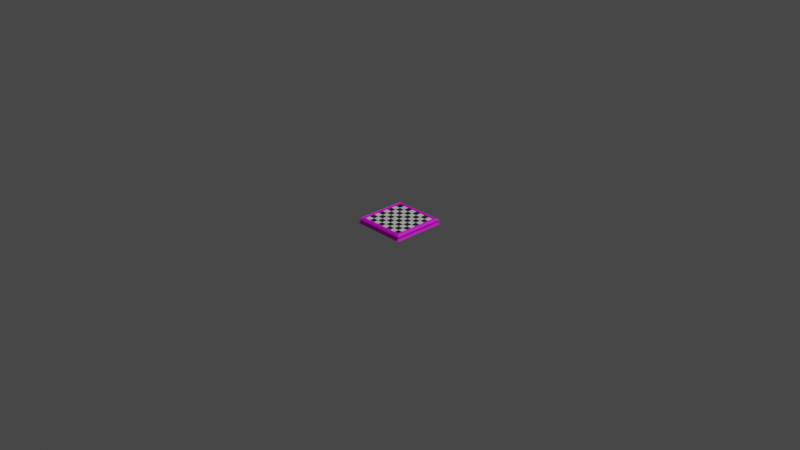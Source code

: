 # Source: board_v001.blend  (saved by Blender 3.0.42; exported with 4.5.12 LTS)
import bpy
from mathutils import Matrix  # noqa: F401  (used for matrix-valued properties, if any)

bpy.ops.wm.read_factory_settings(use_empty=True)
scene = bpy.context.scene
scene.name = 'Scene'

# ---- collections
col_collection = bpy.data.collections.new('Collection'); scene.collection.children.link(col_collection)

# ---- images (referenced by path relative to the original .blend; pixels are not part of the script)
import os
ASSET_DIR = os.environ.get("B2B_ASSET_DIR", "")  # directory of the original .blend (textures are referenced by path, not embedded)
HERE = os.path.dirname(os.path.abspath(__file__))  # packed textures are extracted next to this script under _unpacked/

def load_image(name, relpath, width, height, colorspace="sRGB"):
    """Load a texture the original file referenced (path relative to the .blend, or extracted next to this script)."""
    p = next((c for c in (os.path.join(HERE, relpath), os.path.join(ASSET_DIR, relpath)) if relpath and os.path.exists(c)), "")
    if p:
        img = bpy.data.images.load(p, check_existing=True)
        img.name = name
    else:  # same state as the original file: an image datablock whose file is absent (Cycles renders it pink)
        img = bpy.data.images.new(name, width, height)
        img.source = "FILE"
        img.filepath = "//" + (relpath or name)
    img.colorspace_settings.name = colorspace
    return img
img_brazilian_rosewood_pxr128_tif = load_image('Brazilian_rosewood_pxr128.tif', 'Brazilian_rosewood_pxr128.tif', 1024, 1024, 'sRGB')

# ---- materials (node trees are filled in below, after node groups)
mat_black_square = bpy.data.materials.new('Black Square')
mat_black_square.alpha_threshold = 0.0
mat_black_square.use_transparent_shadow = False
mat_black_square.line_color = (0.0, 0.0, 0.0, 1.0)
mat_white_squares = bpy.data.materials.new('White Squares')
mat_white_squares.use_transparent_shadow = False
mat_wood = bpy.data.materials.new('Wood')
mat_wood.use_transparent_shadow = False

# ---- material node trees
mat_black_square.use_nodes = True; mat_black_square.node_tree.nodes.clear()
_N = mat_black_square.node_tree.nodes; _L = mat_black_square.node_tree.links
n0 = _N.new('ShaderNodeOutputMaterial'); n0.name = 'Material Output'; n0.location = (300, 300)
n1 = _N.new('ShaderNodeBsdfPrincipled'); n1.name = 'Principled BSDF'; n1.location = (10, 300)
n1.distribution = 'GGX'
n1.subsurface_method = 'BURLEY'
n1.inputs[0].default_value = (0.01607, 0.01607, 0.01607, 1.0)
n1.inputs[2].default_value = 0.4
n1.inputs[3].default_value = 1.45
n1.inputs[27].default_value = (0.0, 0.0, 0.0, 1.0)
n1.inputs[28].default_value = 1.0
_L.new(n1.outputs[0], n0.inputs[0])
n0.is_active_output = True
mat_white_squares.use_nodes = True; mat_white_squares.node_tree.nodes.clear()
_N = mat_white_squares.node_tree.nodes; _L = mat_white_squares.node_tree.links
n0 = _N.new('ShaderNodeOutputMaterial'); n0.name = 'Material Output'; n0.location = (300, 300)
n1 = _N.new('ShaderNodeBsdfPrincipled'); n1.name = 'Principled BSDF'; n1.location = (10, 300)
n1.distribution = 'GGX'
n1.subsurface_method = 'BURLEY'
n1.inputs[3].default_value = 1.45
n1.inputs[27].default_value = (0.0, 0.0, 0.0, 1.0)
n1.inputs[28].default_value = 1.0
_L.new(n1.outputs[0], n0.inputs[0])
n0.is_active_output = True
mat_wood.use_nodes = True; mat_wood.node_tree.nodes.clear()
_N = mat_wood.node_tree.nodes; _L = mat_wood.node_tree.links
n0 = _N.new('ShaderNodeOutputMaterial'); n0.name = 'Material Output'; n0.location = (300, 300)
n1 = _N.new('ShaderNodeBsdfPrincipled'); n1.name = 'Principled BSDF'; n1.location = (10, 300)
n1.distribution = 'GGX'
n1.subsurface_method = 'BURLEY'
n1.inputs[3].default_value = 1.45
n1.inputs[27].default_value = (0.0, 0.0, 0.0, 1.0)
n1.inputs[28].default_value = 1.0
n2 = _N.new('ShaderNodeTexImage'); n2.name = 'Image Texture'; n2.location = (-280, 275)
n2.image = img_brazilian_rosewood_pxr128_tif
n2.projection = 'BOX'
n3 = _N.new('ShaderNodeTexCoord'); n3.name = 'Texture Coordinate'; n3.location = (-470, 300)
_L.new(n1.outputs[0], n0.inputs[0])
_L.new(n2.outputs[0], n1.inputs[0])
_L.new(n3.outputs[0], n2.inputs[0])
n0.is_active_output = True

# ---- world
world_world = bpy.data.worlds.new('World'); scene.world = world_world
world_world.use_nodes = True; world_world.node_tree.nodes.clear()
_N = world_world.node_tree.nodes; _L = world_world.node_tree.links
n0 = _N.new('ShaderNodeOutputWorld'); n0.name = 'World Output'; n0.location = (300, 300)
n1 = _N.new('ShaderNodeBackground'); n1.name = 'Background'; n1.location = (10, 300)
n1.inputs[0].default_value = (0.05088, 0.05088, 0.05088, 1.0)
_L.new(n1.outputs[0], n0.inputs[0])
n0.is_active_output = True
world_world.color = (0.05088, 0.05088, 0.05088)
world_world.use_sun_shadow = False
world_world.sun_shadow_jitter_overblur = 0.0

# ---- cameras
cam_camera = bpy.data.cameras.new('Camera')
cam_camera.clip_end = 100.0
cam_camera.ortho_scale = 7.314

# ---- lights
light_light = bpy.data.lights.new('Light', 'POINT')
light_light.transmission_factor = 0.0
light_light.energy = 1000.0
light_light.shadow_soft_size = 0.1
light_light.shadow_maximum_resolution = 0.006
light_light.use_absolute_resolution = True

# ---- meshes
me_chess_board = bpy.data.meshes.new('Chess Board')
me_chess_board.from_pydata([(-0.24, -0.24, 0.0), (-0.18, -0.24, 0.0), (-0.12, -0.24, 0.0), (-0.24, -0.18, 0.0), (-0.18, -0.18, 0.0), (-0.12, -0.18, 0.0), (-0.24, -0.12, 0.0), (-0.18, -0.12, 0.0), (-0.12, -0.12, 0.0), (-0.24, -0.12, 0.0), (-0.18, -0.12, 0.0), (-0.12, -0.12, 0.0), (-0.24, -0.06, 0.0), (-0.18, -0.06, 0.0), (-0.12, -0.06, 0.0), (-0.24, -2.561e-08, 0.0), (-0.18, -2.561e-08, 0.0), (-0.12, -2.561e-08, 0.0), (-0.24, -2.561e-08, 0.0), (-0.18, -2.561e-08, 0.0), (-0.12, -2.561e-08, 0.0), (-0.24, 0.06, 0.0), (-0.18, 0.06, 0.0), (-0.12, 0.06, 0.0), (-0.24, 0.12, 0.0), (-0.18, 0.12, 0.0), (-0.12, 0.12, 0.0), (-0.24, 0.12, 0.0), (-0.18, 0.12, 0.0), (-0.12, 0.12, 0.0), (-0.24, 0.18, 0.0), (-0.18, 0.18, 0.0), (-0.12, 0.18, 0.0), (-0.24, 0.24, 0.0), (-0.18, 0.24, 0.0), (-0.12, 0.24, 0.0), (-0.12, -0.24, 0.0), (-0.06, -0.24, 0.0), (6.881e-09, -0.24, 0.0), (-0.12, -0.18, 0.0), (-0.06, -0.18, 0.0), (6.881e-09, -0.18, 0.0), (-0.12, -0.12, 0.0), (-0.06, -0.12, 0.0), (6.881e-09, -0.12, 0.0), (-0.12, -0.12, 0.0), (-0.06, -0.12, 0.0), (6.881e-09, -0.12, 0.0), (-0.12, -0.06, 0.0), (-0.06, -0.06, 0.0), (6.881e-09, -0.06, 0.0), (-0.12, -2.561e-08, 0.0), (-0.06, -2.561e-08, 0.0), (6.881e-09, -2.561e-08, 0.0), (-0.12, -2.561e-08, 0.0), (-0.06, -2.561e-08, 0.0), (6.881e-09, -2.561e-08, 0.0), (-0.12, 0.06, 0.0), (-0.06, 0.06, 0.0), (6.881e-09, 0.06, 0.0), (-0.12, 0.12, 0.0), (-0.06, 0.12, 0.0), (6.881e-09, 0.12, 0.0), (-0.12, 0.12, 0.0), (-0.06, 0.12, 0.0), (6.881e-09, 0.12, 0.0), (-0.12, 0.18, 0.0), (-0.06, 0.18, 0.0), (6.881e-09, 0.18, 0.0), (-0.12, 0.24, 0.0), (-0.06, 0.24, 0.0), (6.881e-09, 0.24, 0.0), (6.881e-09, -0.24, 0.0), (0.06, -0.24, 0.0), (0.12, -0.24, 0.0), (6.881e-09, -0.18, 0.0), (0.06, -0.18, 0.0), (0.12, -0.18, 0.0), (6.881e-09, -0.12, 0.0), (0.06, -0.12, 0.0), (0.12, -0.12, 0.0), (6.881e-09, -0.12, 0.0), (0.06, -0.12, 0.0), (0.12, -0.12, 0.0), (6.881e-09, -0.06, 0.0), (0.06, -0.06, 0.0), (0.12, -0.06, 0.0), (6.881e-09, -2.561e-08, 0.0), (0.06, -2.561e-08, 0.0), (0.12, -2.561e-08, 0.0), (6.881e-09, -2.561e-08, 0.0), (0.06, -2.561e-08, 0.0), (0.12, -2.561e-08, 0.0), (6.881e-09, 0.06, 0.0), (0.06, 0.06, 0.0), (0.12, 0.06, 0.0), (6.881e-09, 0.12, 0.0), (0.06, 0.12, 0.0), (0.12, 0.12, 0.0), (6.881e-09, 0.12, 0.0), (0.06, 0.12, 0.0), (0.12, 0.12, 0.0), (6.881e-09, 0.18, 0.0), (0.06, 0.18, 0.0), (0.12, 0.18, 0.0), (6.881e-09, 0.24, 0.0), (0.06, 0.24, 0.0), (0.12, 0.24, 0.0), (0.12, -0.24, 0.0), (0.18, -0.24, 0.0), (0.24, -0.24, 0.0), (0.12, -0.18, 0.0), (0.18, -0.18, 0.0), (0.24, -0.18, 0.0), (0.12, -0.12, 0.0), (0.18, -0.12, 0.0), (0.24, -0.12, 0.0), (0.12, -0.12, 0.0), (0.18, -0.12, 0.0), (0.24, -0.12, 0.0), (0.12, -0.06, 0.0), (0.18, -0.06, 0.0), (0.24, -0.06, 0.0), (0.12, -2.561e-08, 0.0), (0.18, -2.561e-08, 0.0), (0.24, -2.561e-08, 0.0), (0.12, -2.561e-08, 0.0), (0.18, -2.561e-08, 0.0), (0.24, -2.561e-08, 0.0), (0.12, 0.06, 0.0), (0.18, 0.06, 0.0), (0.24, 0.06, 0.0), (0.12, 0.12, 0.0), (0.18, 0.12, 0.0), (0.24, 0.12, 0.0), (0.12, 0.12, 0.0), (0.18, 0.12, 0.0), (0.24, 0.12, 0.0), (0.12, 0.18, 0.0), (0.18, 0.18, 0.0), (0.24, 0.18, 0.0), (0.12, 0.24, 0.0), (0.18, 0.24, 0.0), (0.24, 0.24, 0.0)], [], [(0, 1, 4, 3), (1, 2, 5, 4), (3, 4, 7, 6), (4, 5, 8, 7), (9, 10, 13, 12), (10, 11, 14, 13), (12, 13, 16, 15), (13, 14, 17, 16), (18, 19, 22, 21), (19, 20, 23, 22), (21, 22, 25, 24), (22, 23, 26, 25), (27, 28, 31, 30), (28, 29, 32, 31), (30, 31, 34, 33), (31, 32, 35, 34), (36, 37, 40, 39), (37, 38, 41, 40), (39, 40, 43, 42), (40, 41, 44, 43), (45, 46, 49, 48), (46, 47, 50, 49), (48, 49, 52, 51), (49, 50, 53, 52), (54, 55, 58, 57), (55, 56, 59, 58), (57, 58, 61, 60), (58, 59, 62, 61), (63, 64, 67, 66), (64, 65, 68, 67), (66, 67, 70, 69), (67, 68, 71, 70), (72, 73, 76, 75), (73, 74, 77, 76), (75, 76, 79, 78), (76, 77, 80, 79), (81, 82, 85, 84), (82, 83, 86, 85), (84, 85, 88, 87), (85, 86, 89, 88), (90, 91, 94, 93), (91, 92, 95, 94), (93, 94, 97, 96), (94, 95, 98, 97), (99, 100, 103, 102), (100, 101, 104, 103), (102, 103, 106, 105), (103, 104, 107, 106), (108, 109, 112, 111), (109, 110, 113, 112), (111, 112, 115, 114), (112, 113, 116, 115), (117, 118, 121, 120), (118, 119, 122, 121), (120, 121, 124, 123), (121, 122, 125, 124), (126, 127, 130, 129), (127, 128, 131, 130), (129, 130, 133, 132), (130, 131, 134, 133), (135, 136, 139, 138), (136, 137, 140, 139), (138, 139, 142, 141), (139, 140, 143, 142)])
me_chess_board.polygons.foreach_set('material_index', [1, 0, 0, 1, 1, 0, 0, 1, 1, 0, 0, 1, 1, 0, 0, 1, 1, 0, 0, 1, 1, 0, 0, 1, 1, 0, 0, 1, 1, 0, 0, 1, 1, 0, 0, 1, 1, 0, 0, 1, 1, 0, 0, 1, 1, 0, 0, 1, 1, 0, 0, 1, 1, 0, 0, 1, 1, 0, 0, 1, 1, 0, 0, 1])
_uv = me_chess_board.uv_layers.new(name='UVMap')
_uv.uv.foreach_set('vector', [0.0, 0.0, 0.5, 0.0, 0.5, 0.5, 0.0, 0.5, 0.5, 0.0, 1.0, 0.0, 1.0, 0.5, 0.5, 0.5, 0.0, 0.5, 0.5, 0.5, 0.5, 1.0, 0.0, 1.0, 0.5, 0.5, 1.0, 0.5, 1.0, 1.0, 0.5, 1.0, 0.0, 0.0, 0.5, 0.0, 0.5, 0.5, 0.0, 0.5, 0.5, 0.0, 1.0, 0.0, 1.0, 0.5, 0.5, 0.5, 0.0, 0.5, 0.5, 0.5, 0.5, 1.0, 0.0, 1.0, 0.5, 0.5, 1.0, 0.5, 1.0, 1.0, 0.5, 1.0, 0.0, 0.0, 0.5, 0.0, 0.5, 0.5, 0.0, 0.5, 0.5, 0.0, 1.0, 0.0, 1.0, 0.5, 0.5, 0.5, 0.0, 0.5, 0.5, 0.5, 0.5, 1.0, 0.0, 1.0, 0.5, 0.5, 1.0, 0.5, 1.0, 1.0, 0.5, 1.0, 0.0, 0.0, 0.5, 0.0, 0.5, 0.5, 0.0, 0.5, 0.5, 0.0, 1.0, 0.0, 1.0, 0.5, 0.5, 0.5, 0.0, 0.5, 0.5, 0.5, 0.5, 1.0, 0.0, 1.0, 0.5, 0.5, 1.0, 0.5, 1.0, 1.0, 0.5, 1.0, 0.0, 0.0, 0.5, 0.0, 0.5, 0.5, 0.0, 0.5, 0.5, 0.0, 1.0, 0.0, 1.0, 0.5, 0.5, 0.5, 0.0, 0.5, 0.5, 0.5, 0.5, 1.0, 0.0, 1.0, 0.5, 0.5, 1.0, 0.5, 1.0, 1.0, 0.5, 1.0, 0.0, 0.0, 0.5, 0.0, 0.5, 0.5, 0.0, 0.5, 0.5, 0.0, 1.0, 0.0, 1.0, 0.5, 0.5, 0.5, 0.0, 0.5, 0.5, 0.5, 0.5, 1.0, 0.0, 1.0, 0.5, 0.5, 1.0, 0.5, 1.0, 1.0, 0.5, 1.0, 0.0, 0.0, 0.5, 0.0, 0.5, 0.5, 0.0, 0.5, 0.5, 0.0, 1.0, 0.0, 1.0, 0.5, 0.5, 0.5, 0.0, 0.5, 0.5, 0.5, 0.5, 1.0, 0.0, 1.0, 0.5, 0.5, 1.0, 0.5, 1.0, 1.0, 0.5, 1.0, 0.0, 0.0, 0.5, 0.0, 0.5, 0.5, 0.0, 0.5, 0.5, 0.0, 1.0, 0.0, 1.0, 0.5, 0.5, 0.5, 0.0, 0.5, 0.5, 0.5, 0.5, 1.0, 0.0, 1.0, 0.5, 0.5, 1.0, 0.5, 1.0, 1.0, 0.5, 1.0, 0.0, 0.0, 0.5, 0.0, 0.5, 0.5, 0.0, 0.5, 0.5, 0.0, 1.0, 0.0, 1.0, 0.5, 0.5, 0.5, 0.0, 0.5, 0.5, 0.5, 0.5, 1.0, 0.0, 1.0, 0.5, 0.5, 1.0, 0.5, 1.0, 1.0, 0.5, 1.0, 0.0, 0.0, 0.5, 0.0, 0.5, 0.5, 0.0, 0.5, 0.5, 0.0, 1.0, 0.0, 1.0, 0.5, 0.5, 0.5, 0.0, 0.5, 0.5, 0.5, 0.5, 1.0, 0.0, 1.0, 0.5, 0.5, 1.0, 0.5, 1.0, 1.0, 0.5, 1.0, 0.0, 0.0, 0.5, 0.0, 0.5, 0.5, 0.0, 0.5, 0.5, 0.0, 1.0, 0.0, 1.0, 0.5, 0.5, 0.5, 0.0, 0.5, 0.5, 0.5, 0.5, 1.0, 0.0, 1.0, 0.5, 0.5, 1.0, 0.5, 1.0, 1.0, 0.5, 1.0, 0.0, 0.0, 0.5, 0.0, 0.5, 0.5, 0.0, 0.5, 0.5, 0.0, 1.0, 0.0, 1.0, 0.5, 0.5, 0.5, 0.0, 0.5, 0.5, 0.5, 0.5, 1.0, 0.0, 1.0, 0.5, 0.5, 1.0, 0.5, 1.0, 1.0, 0.5, 1.0, 0.0, 0.0, 0.5, 0.0, 0.5, 0.5, 0.0, 0.5, 0.5, 0.0, 1.0, 0.0, 1.0, 0.5, 0.5, 0.5, 0.0, 0.5, 0.5, 0.5, 0.5, 1.0, 0.0, 1.0, 0.5, 0.5, 1.0, 0.5, 1.0, 1.0, 0.5, 1.0, 0.0, 0.0, 0.5, 0.0, 0.5, 0.5, 0.0, 0.5, 0.5, 0.0, 1.0, 0.0, 1.0, 0.5, 0.5, 0.5, 0.0, 0.5, 0.5, 0.5, 0.5, 1.0, 0.0, 1.0, 0.5, 0.5, 1.0, 0.5, 1.0, 1.0, 0.5, 1.0, 0.0, 0.0, 0.5, 0.0, 0.5, 0.5, 0.0, 0.5, 0.5, 0.0, 1.0, 0.0, 1.0, 0.5, 0.5, 0.5, 0.0, 0.5, 0.5, 0.5, 0.5, 1.0, 0.0, 1.0, 0.5, 0.5, 1.0, 0.5, 1.0, 1.0, 0.5, 1.0, 0.0, 0.0, 0.5, 0.0, 0.5, 0.5, 0.0, 0.5, 0.5, 0.0, 1.0, 0.0, 1.0, 0.5, 0.5, 0.5, 0.0, 0.5, 0.5, 0.5, 0.5, 1.0, 0.0, 1.0, 0.5, 0.5, 1.0, 0.5, 1.0, 1.0, 0.5, 1.0])
me_chess_board.materials.append(mat_black_square)
me_chess_board.materials.append(mat_white_squares)
me_chess_board.use_remesh_preserve_volume = False
me_chess_board.use_remesh_preserve_attributes = False
me_chess_board.use_mirror_vertex_groups = False
me_chess_board.update()
me_plane = bpy.data.meshes.new('Plane')
me_plane.from_pydata([(-0.24, -0.24, 0.0), (0.24, -0.24, 0.0), (-0.24, 0.24, 0.0), (0.24, 0.24, 0.0), (-0.24, 0.24, 0.01), (-0.24, -0.24, 0.01), (0.24, -0.24, 0.01), (0.24, 0.24, 0.01), (-0.24, -0.24, 0.01518), (0.24, -0.24, 0.01518), (-0.24, 0.24, 0.01518), (0.24, 0.24, 0.01518), (-0.265, -0.265, 0.02), (0.265, -0.265, 0.02), (0.265, 0.265, 0.02), (-0.265, 0.265, 0.02), (0.2909, 0.2909, -0.04356), (0.2909, -0.2909, -0.04356), (-0.2909, -0.2909, -0.04356), (-0.2909, 0.2909, -0.04356), (0.2764, -0.2764, -0.01381), (-0.2764, -0.2764, -0.01381), (-0.2764, 0.2764, -0.01381), (0.2764, 0.2764, -0.01381), (-0.281, 0.281, -0.01055), (-0.2819, 0.2819, 0.004595), (-0.2847, 0.2847, -0.005963), (-0.2851, 0.2851, -0.0004186), (-0.2819, -0.2819, 0.004595), (-0.281, -0.281, -0.01055), (-0.2851, -0.2851, -0.0004186), (-0.2847, -0.2847, -0.005963), (0.2819, -0.2819, 0.004595), (0.281, -0.281, -0.01055), (0.2851, -0.2851, -0.0004186), (0.2847, -0.2847, -0.005963), (0.2819, 0.2819, 0.004595), (0.281, 0.281, -0.01055), (0.2851, 0.2851, -0.0004186), (0.2847, 0.2847, -0.005963), (0.2768, -0.2768, -0.02137), (0.2778, -0.2778, -0.02466), (-0.2778, -0.2778, -0.02466), (-0.2768, -0.2768, -0.02137), (-0.2768, 0.2768, -0.02137), (-0.2778, 0.2778, -0.02466), (0.2778, 0.2778, -0.02466), (0.2768, 0.2768, -0.02137), (0.2606, -0.2606, 0.01439), (0.2606, 0.2606, 0.01439), (-0.2606, 0.2606, 0.01439), (-0.2606, -0.2606, 0.01439)], [], [(0, 2, 3, 1), (3, 2, 4, 7), (0, 1, 6, 5), (1, 3, 7, 6), (2, 0, 5, 4), (6, 7, 11, 9), (4, 5, 8, 10), (7, 4, 10, 11), (5, 6, 9, 8), (48, 49, 14, 13), (50, 51, 12, 15), (49, 50, 15, 14), (51, 48, 13, 12), (16, 19, 18, 17), (15, 12, 28, 25), (33, 37, 23, 20), (37, 24, 22, 23), (29, 33, 20, 21), (45, 19, 16, 46), (12, 13, 32, 28), (13, 14, 36, 32), (14, 15, 25, 36), (25, 28, 30, 27), (27, 30, 31, 26), (26, 31, 29, 24), (28, 32, 34, 30), (30, 34, 35, 31), (31, 35, 33, 29), (32, 36, 38, 34), (34, 38, 39, 35), (35, 39, 37, 33), (36, 25, 27, 38), (38, 27, 26, 39), (39, 26, 24, 37), (24, 29, 21, 22), (41, 17, 18, 42), (45, 46, 47, 44), (21, 20, 40, 43), (46, 16, 17, 41), (41, 42, 43, 40), (20, 23, 47, 40), (42, 18, 19, 45), (46, 41, 40, 47), (22, 21, 43, 44), (23, 22, 44, 47), (42, 45, 44, 43), (8, 9, 48, 51), (11, 10, 50, 49), (10, 8, 51, 50), (9, 11, 49, 48)])
_uv = me_plane.uv_layers.new(name='UVMap')
_uv.uv.foreach_set('vector', [0.0, 0.0, 0.0, 1.0, 1.0, 1.0, 1.0, 0.0, 1.0, 1.0, 0.0, 1.0, 0.0, 1.0, 1.0, 1.0, 0.0, 0.0, 1.0, 0.0, 1.0, 0.0, 0.0, 0.0, 1.0, 0.0, 1.0, 1.0, 1.0, 1.0, 1.0, 0.0, 0.0, 1.0, 0.0, 0.0, 0.0, 0.0, 0.0, 1.0, 1.0, 0.0, 1.0, 1.0, 1.0, 1.0, 1.0, 0.0, 0.0, 1.0, 0.0, 0.0, 0.0, 0.0, 0.0, 1.0, 1.0, 1.0, 0.0, 1.0, 0.0, 1.0, 1.0, 1.0, 0.0, 0.0, 1.0, 0.0, 1.0, 0.0, 0.0, 0.0, 1.0, 0.0, 1.0, 1.0, 1.0, 1.0, 1.0, 0.0, 0.0, 1.0, 0.0, 0.0, 0.0, 0.0, 0.0, 1.0, 1.0, 1.0, 0.0, 1.0, 0.0, 1.0, 1.0, 1.0, 0.0, 0.0, 1.0, 0.0, 1.0, 0.0, 0.0, 0.0, 1.0, 1.0, 0.0, 1.0, 0.0, 0.0, 1.0, 0.0, 0.0, 1.0, 0.0, 0.0, 0.0, 0.0, 0.0, 1.0, 1.0, 0.0, 1.0, 1.0, 1.0, 1.0, 1.0, 0.0, 1.0, 1.0, 0.0, 1.0, 0.0, 1.0, 1.0, 1.0, 0.0, 0.0, 1.0, 0.0, 1.0, 0.0, 0.0, 0.0, -0.0002729, 1.0, 0.0, 1.0, 1.0, 1.0, 1.0, 1.0, 0.0, 0.0, 1.0, 0.0, 1.0, 0.0, 0.0, 0.0, 1.0, 0.0, 1.0, 1.0, 1.0, 1.0, 1.0, 0.0, 1.0, 1.0, 0.0, 1.0, 0.0, 1.0, 1.0, 1.0, 0.0, 1.0, 0.0, 0.0, 0.0009331, 0.0009331, 0.0009331, 0.9991, 0.0009331, 0.9991, 0.0009331, 0.0009331, 0.0007937, 0.0007937, 0.0007937, 0.9992, 0.0007937, 0.9992, 0.0007937, 0.0007937, 0.0, 0.0, 0.0, 1.0, 0.0, 0.0, 1.0, 0.0, 0.9991, 0.0009331, 0.0009331, 0.0009331, 0.0009331, 0.0009331, 0.9991, 0.0009331, 0.9992, 0.0007937, 0.0007937, 0.0007937, 0.0007937, 0.0007937, 0.9992, 0.0007937, 1.0, 0.0, 0.0, 0.0, 1.0, 0.0, 1.0, 1.0, 0.9991, 0.9991, 0.9991, 0.0009331, 0.9991, 0.0009331, 0.9991, 0.9991, 0.9992, 0.9992, 0.9992, 0.0007937, 0.9992, 0.0007937, 0.9992, 0.9992, 1.0, 1.0, 1.0, 0.0, 1.0, 1.0, 0.0, 1.0, 0.0009331, 0.9991, 0.9991, 0.9991, 0.9991, 0.9991, 0.0009331, 0.9991, 0.0007937, 0.9992, 0.9992, 0.9992, 0.9992, 0.9992, 0.0007937, 0.9992, 0.0, 1.0, 1.0, 1.0, 0.0, 1.0, 0.0, 0.0, 0.0, 0.0, 0.0, 1.0, 1.0, -0.0002729, 1.0, 0.0, 0.0, 0.0, -0.0002729, -0.0002729, -0.0002729, 1.0, 1.0, 1.0, 1.0, 1.0, -0.0003488, 1.0, 0.0, 0.0, 1.0, 0.0, 1.0, -0.0003488, -0.0003488, -0.0003488, 1.0, 1.0, 1.0, 1.0, 1.0, 0.0, 1.0, -0.0002729, 1.0, -0.0002729, -0.0002729, -0.0002729, -0.0003488, -0.0003488, 1.0, -0.0003488, 1.0, 0.0, 1.0, 1.0, 1.0, 1.0, 1.0, -0.0003488, -0.0002729, -0.0002729, 0.0, 0.0, 0.0, 1.0, -0.0002729, 1.0, 1.0, 1.0, 1.0, -0.0002729, 1.0, -0.0003488, 1.0, 1.0, 0.0, 1.0, 0.0, 0.0, -0.0003488, -0.0003488, -0.0003488, 1.0, 1.0, 1.0, 0.0, 1.0, -0.0003488, 1.0, 1.0, 1.0, -0.0002729, -0.0002729, -0.0002729, 1.0, -0.0003488, 1.0, -0.0003488, -0.0003488, 0.0, 0.0, 1.0, 0.0, 1.0, 0.0, 0.0, 0.0, 1.0, 1.0, 0.0, 1.0, 0.0, 1.0, 1.0, 1.0, 0.0, 1.0, 0.0, 0.0, 0.0, 0.0, 0.0, 1.0, 1.0, 0.0, 1.0, 1.0, 1.0, 1.0, 1.0, 0.0])
me_plane.materials.append(mat_wood)
me_plane.use_remesh_fix_poles = True
me_plane.use_remesh_preserve_attributes = False
me_plane.use_mirror_vertex_groups = False
me_plane.update()

# ---- objects
ob_chess_board = bpy.data.objects.new('Chess Board', me_chess_board)
ob_light = bpy.data.objects.new('Light', light_light)
ob_camera = bpy.data.objects.new('Camera', cam_camera)
ob_wooden_board = bpy.data.objects.new('Wooden Board', me_plane)

# ---- transforms, parenting, visibility, modifiers, constraints
ob_chess_board.location = (0.0, 0.0, 0.0)
ob_chess_board.lock_rotations_4d = False
ob_chess_board.empty_display_type = 'ARROWS'
ob_chess_board.lineart.crease_threshold = 0.0
ob_light.location = (4.076, 1.005, 5.904)
ob_light.rotation_euler = (0.6503, 0.05522, 1.866)
ob_light.lock_rotations_4d = False
ob_light.empty_display_type = 'ARROWS'
ob_light.color = (0.0, 0.0, 0.0, 0.0)
ob_light.lineart.crease_threshold = 0.0
ob_camera.location = (7.359, -6.926, 4.958)
ob_camera.rotation_euler = (1.109, 0.0, 0.8149)
ob_camera.lock_rotations_4d = False
ob_camera.empty_display_type = 'ARROWS'
ob_camera.color = (0.0, 0.0, 0.0, 0.0)
ob_camera.display_type = 'WIRE'
ob_camera.lineart.crease_threshold = 0.0
ob_wooden_board.location = (0.0, 0.0, -0.01)
ob_wooden_board.lineart.crease_threshold = 0.0

# ---- collection membership
col_collection.objects.link(ob_chess_board)
col_collection.objects.link(ob_light)
col_collection.objects.link(ob_camera)
col_collection.objects.link(ob_wooden_board)

# ---- scene / render settings (as saved in the file)
scene.camera = ob_camera
scene.frame_start = 1; scene.frame_end = 250; scene.frame_set(1)
scene.render.engine = 'BLENDER_EEVEE_NEXT'
scene.cycles.feature_set = 'EXPERIMENTAL'
scene.cycles.samples = 128
scene.cycles.sampling_pattern = 'TABULATED_SOBOL'
scene.cycles.use_adaptive_sampling = False
scene.cycles.use_light_tree = False
scene.view_settings.view_transform = 'Filmic'
bpy.context.view_layer.update()
